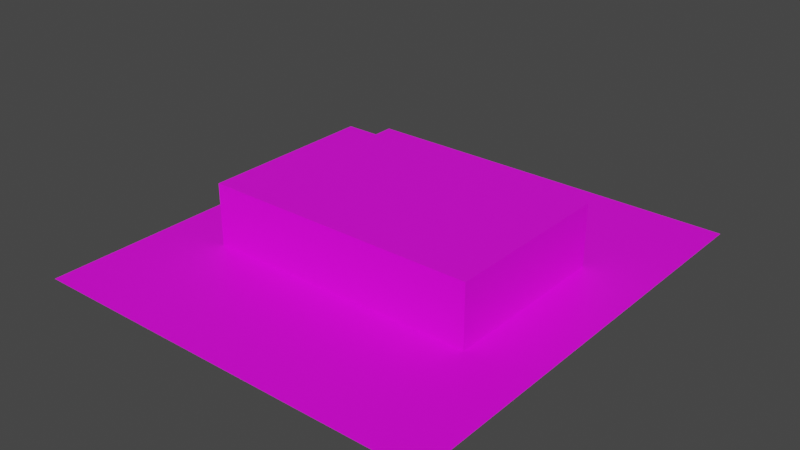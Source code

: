 # Source: untitled.blend  (saved by Blender 3.2.14; exported with 4.5.12 LTS)
import bpy
from mathutils import Matrix  # noqa: F401  (used for matrix-valued properties, if any)

bpy.ops.wm.read_factory_settings(use_empty=True)
scene = bpy.context.scene
scene.name = 'Scene'

# ---- collections
col_collection = bpy.data.collections.new('Collection'); scene.collection.children.link(col_collection)

# ---- images (referenced by path relative to the original .blend; pixels are not part of the script)
import os
ASSET_DIR = os.environ.get("B2B_ASSET_DIR", "")  # directory of the original .blend (textures are referenced by path, not embedded)
HERE = os.path.dirname(os.path.abspath(__file__))  # packed textures are extracted next to this script under _unpacked/

def load_image(name, relpath, width, height, colorspace="sRGB"):
    """Load a texture the original file referenced (path relative to the .blend, or extracted next to this script)."""
    p = next((c for c in (os.path.join(HERE, relpath), os.path.join(ASSET_DIR, relpath)) if relpath and os.path.exists(c)), "")
    if p:
        img = bpy.data.images.load(p, check_existing=True)
        img.name = name
    else:  # same state as the original file: an image datablock whose file is absent (Cycles renders it pink)
        img = bpy.data.images.new(name, width, height)
        img.source = "FILE"
        img.filepath = "//" + (relpath or name)
    img.colorspace_settings.name = colorspace
    return img
img_795964c9b46d9bfcf6e99eec1e397523_png = load_image('795964c9b46d9bfcf6e99eec1e397523.png', '795964c9b46d9bfcf6e99eec1e397523.png', 1024, 1024, 'sRGB')
img_max_jpg = load_image('max.jpg', 'max.jpg', 1024, 1024, 'sRGB')

# ---- materials (node trees are filled in below, after node groups)
mat_suelito = bpy.data.materials.new('suelito')
mat_suelito.use_transparent_shadow = False
mat_material_001 = bpy.data.materials.new('Material.001')
mat_material_001.use_transparent_shadow = False

# ---- material node trees
mat_suelito.use_nodes = True; mat_suelito.node_tree.nodes.clear()
_N = mat_suelito.node_tree.nodes; _L = mat_suelito.node_tree.links
n0 = _N.new('ShaderNodeOutputMaterial'); n0.name = 'Material Output'; n0.location = (300, 300)
n1 = _N.new('ShaderNodeBsdfPrincipled'); n1.name = 'Principled BSDF'; n1.location = (10, 300)
n1.distribution = 'GGX'
n1.subsurface_method = 'RANDOM_WALK_SKIN'
n1.inputs[3].default_value = 1.45
n1.inputs[27].default_value = (0.0, 0.0, 0.0, 1.0)
n1.inputs[28].default_value = 1.0
n2 = _N.new('ShaderNodeTexImage'); n2.name = 'Image Texture'; n2.location = (-280, 280)
n2.image = img_795964c9b46d9bfcf6e99eec1e397523_png
_L.new(n1.outputs[0], n0.inputs[0])
_L.new(n2.outputs[0], n1.inputs[0])
n0.is_active_output = True
mat_material_001.use_nodes = True; mat_material_001.node_tree.nodes.clear()
_N = mat_material_001.node_tree.nodes; _L = mat_material_001.node_tree.links
n0 = _N.new('ShaderNodeBsdfPrincipled'); n0.name = 'Principled BSDF'; n0.location = (10, 300)
n0.distribution = 'GGX'
n0.subsurface_method = 'RANDOM_WALK_SKIN'
n0.inputs[3].default_value = 1.45
n0.inputs[27].default_value = (0.0, 0.0, 0.0, 1.0)
n0.inputs[28].default_value = 1.0
n1 = _N.new('ShaderNodeOutputMaterial'); n1.name = 'Material Output'; n1.location = (300, 300)
n2 = _N.new('ShaderNodeTexImage'); n2.name = 'Image Texture'; n2.location = (-280, 280)
n2.image = img_max_jpg
_L.new(n0.outputs[0], n1.inputs[0])
_L.new(n2.outputs[0], n0.inputs[0])
n1.is_active_output = True

# ---- world
world_world = bpy.data.worlds.new('World'); scene.world = world_world
world_world.use_nodes = True; world_world.node_tree.nodes.clear()
_N = world_world.node_tree.nodes; _L = world_world.node_tree.links
n0 = _N.new('ShaderNodeOutputWorld'); n0.name = 'World Output'; n0.location = (300, 300)
n1 = _N.new('ShaderNodeBackground'); n1.name = 'Background'; n1.location = (10, 300)
n1.inputs[0].default_value = (0.05088, 0.05088, 0.05088, 1.0)
_L.new(n1.outputs[0], n0.inputs[0])
n0.is_active_output = True
world_world.color = (0.05088, 0.05088, 0.05088)
world_world.use_sun_shadow = False
world_world.sun_shadow_jitter_overblur = 0.0

# ---- meshes
me_plane = bpy.data.meshes.new('Plane')
me_plane.from_pydata([(-1.0, -1.0, 0.0), (1.0, -1.0, 0.0), (-1.0, 1.0, 0.0), (1.0, 1.0, 0.0)], [], [(0, 1, 3, 2)])
_uv = me_plane.uv_layers.new(name='UVMap')
_uv.uv.foreach_set('vector', [0.0, 0.0, 1.0, 0.0, 1.0, 1.0, 0.0, 1.0])
me_plane.materials.append(mat_suelito)
me_plane.update()
me_cube_001 = bpy.data.meshes.new('Cube.001')
me_cube_001.from_pydata([(-1.0, -1.0, -1.0), (-1.0, -1.0, 1.0), (-1.0, 1.0, -1.0), (-1.0, 1.0, 1.0), (1.0, -1.0, -1.0), (1.0, -1.0, 1.0), (1.0, 1.0, -1.0), (1.0, 1.0, 1.0)], [], [(0, 1, 3, 2), (2, 3, 7, 6), (6, 7, 5, 4), (4, 5, 1, 0), (2, 6, 4, 0), (7, 3, 1, 5)])
_uv = me_cube_001.uv_layers.new(name='UVMap')
_uv.uv.foreach_set('vector', [0.375, 0.0, 0.625, 0.0, 0.625, 0.25, 0.375, 0.25, 0.375, 0.25, 0.625, 0.25, 0.625, 0.5, 0.375, 0.5, 0.375, 0.5, 0.625, 0.5, 0.625, 0.75, 0.375, 0.75, 0.375, 0.75, 0.625, 0.75, 0.625, 1.0, 0.375, 1.0, 0.125, 0.5, 0.375, 0.5, 0.375, 0.75, 0.125, 0.75, 0.625, 0.5, 0.875, 0.5, 0.875, 0.75, 0.625, 0.75])
me_cube_001.materials.append(mat_material_001)
me_cube_001.update()

# ---- objects
ob_plane = bpy.data.objects.new('Plane', me_plane)
ob_cube = bpy.data.objects.new('Cube', me_cube_001)

# ---- transforms, parenting, visibility, modifiers, constraints
ob_plane.location = (0.0, 0.0, 0.0)
ob_plane.scale = (17.71, 19.53, 1.0)
ob_cube.location = (0.0, 0.0, 2.691)
ob_cube.scale = (11.97, 7.669, -2.731)

# ---- collection membership
col_collection.objects.link(ob_plane)
col_collection.objects.link(ob_cube)

# ---- scene / render settings (as saved in the file)
scene.frame_start = 1; scene.frame_end = 250; scene.frame_set(7)
scene.render.engine = 'BLENDER_EEVEE_NEXT'
scene.cycles.sampling_pattern = 'TABULATED_SOBOL'
scene.cycles.use_light_tree = False
scene.view_settings.view_transform = 'Filmic'
bpy.context.view_layer.update()

# ---- added for rendering (the .blend has no active camera and no usable light): camera, sun
cam_auto = bpy.data.cameras.new('AutoCamera')
cam_auto.lens = 50.0
cam_auto.sensor_width = 36.0
cam_auto.clip_end = 1000.0
ob_auto_camera = bpy.data.objects.new('AutoCamera', cam_auto)
scene.collection.objects.link(ob_auto_camera)
ob_auto_camera.location = (49.0483, -58.858, 41.9302)
ob_auto_camera.rotation_euler = (1.09748, -7.21219e-08, 0.694738)
scene.camera = ob_auto_camera
light_auto_sun = bpy.data.lights.new('AutoSun', 'SUN')
light_auto_sun.energy = 3.0
light_auto_sun.angle = 0.0523599
ob_auto_sun = bpy.data.objects.new('AutoSun', light_auto_sun)
scene.collection.objects.link(ob_auto_sun)
ob_auto_sun.rotation_euler = (0.872665, 0.174533, 0.523599)
bpy.context.view_layer.update()
